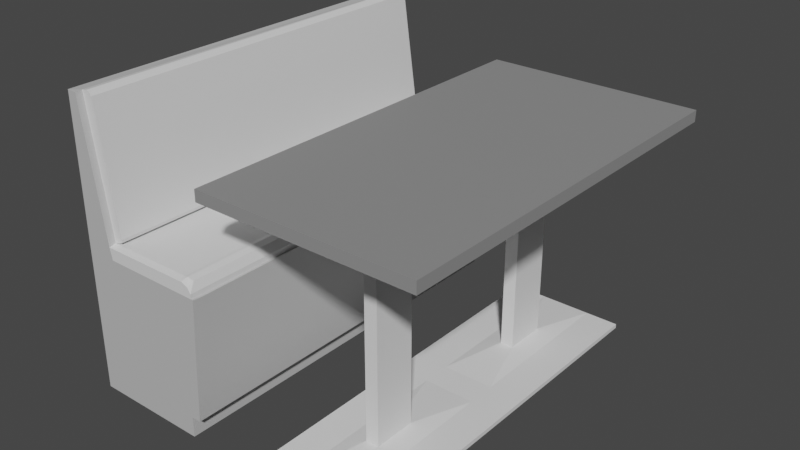 # Source: TableChair.blend  (saved by Blender 3.4.6; exported with 4.5.12 LTS)
import bpy
from mathutils import Matrix  # noqa: F401  (used for matrix-valued properties, if any)

bpy.ops.wm.read_factory_settings(use_empty=True)
scene = bpy.context.scene
scene.name = 'Scene'

# ---- collections
col_collection = bpy.data.collections.new('Collection'); scene.collection.children.link(col_collection)

# ---- materials (node trees are filled in below, after node groups)
mat_material = bpy.data.materials.new('Material')
mat_material.alpha_threshold = 0.0
mat_material.use_transparent_shadow = False
mat_material.roughness = 0.5
mat_material.line_color = (0.0, 0.0, 0.0, 1.0)
mat_material_003 = bpy.data.materials.new('Material.003')
mat_material_003.use_transparent_shadow = False
mat_material_001 = bpy.data.materials.new('Material.001')
mat_material_001.use_transparent_shadow = False
mat_material_002 = bpy.data.materials.new('Material.002')
mat_material_002.use_transparent_shadow = False

# ---- material node trees
mat_material.use_nodes = True; mat_material.node_tree.nodes.clear()
_N = mat_material.node_tree.nodes; _L = mat_material.node_tree.links
n0 = _N.new('ShaderNodeOutputMaterial'); n0.name = 'Material Output'; n0.location = (300, 300)
n1 = _N.new('ShaderNodeBsdfPrincipled'); n1.name = 'Principled BSDF'; n1.location = (10, 300)
n1.distribution = 'GGX'
n1.subsurface_method = 'RANDOM_WALK_SKIN'
n1.inputs[3].default_value = 1.45
n1.inputs[27].default_value = (0.0, 0.0, 0.0, 1.0)
n1.inputs[28].default_value = 1.0
_L.new(n1.outputs[0], n0.inputs[0])
n0.is_active_output = True
mat_material_003.use_nodes = True; mat_material_003.node_tree.nodes.clear()
_N = mat_material_003.node_tree.nodes; _L = mat_material_003.node_tree.links
n0 = _N.new('ShaderNodeBsdfPrincipled'); n0.name = 'Principled BSDF'; n0.location = (10, 300)
n0.distribution = 'GGX'
n0.subsurface_method = 'RANDOM_WALK_SKIN'
n0.inputs[0].default_value = (0.5277, 0.5277, 0.5277, 1.0)
n0.inputs[3].default_value = 1.45
n0.inputs[27].default_value = (0.0, 0.0, 0.0, 1.0)
n0.inputs[28].default_value = 1.0
n1 = _N.new('ShaderNodeOutputMaterial'); n1.name = 'Material Output'; n1.location = (300, 300)
_L.new(n0.outputs[0], n1.inputs[0])
n1.is_active_output = True
mat_material_001.use_nodes = True; mat_material_001.node_tree.nodes.clear()
_N = mat_material_001.node_tree.nodes; _L = mat_material_001.node_tree.links
n0 = _N.new('ShaderNodeBsdfPrincipled'); n0.name = 'Principled BSDF'; n0.location = (10, 300)
n0.distribution = 'GGX'
n0.subsurface_method = 'RANDOM_WALK_SKIN'
n0.inputs[3].default_value = 1.45
n0.inputs[27].default_value = (0.0, 0.0, 0.0, 1.0)
n0.inputs[28].default_value = 1.0
n1 = _N.new('ShaderNodeOutputMaterial'); n1.name = 'Material Output'; n1.location = (300, 300)
_L.new(n0.outputs[0], n1.inputs[0])
n1.is_active_output = True
mat_material_002.use_nodes = True; mat_material_002.node_tree.nodes.clear()
_N = mat_material_002.node_tree.nodes; _L = mat_material_002.node_tree.links
n0 = _N.new('ShaderNodeBsdfPrincipled'); n0.name = 'Principled BSDF'; n0.location = (10, 300)
n0.distribution = 'GGX'
n0.subsurface_method = 'RANDOM_WALK_SKIN'
n0.inputs[0].default_value = (0.2738, 0.2738, 0.2738, 1.0)
n0.inputs[3].default_value = 1.45
n0.inputs[27].default_value = (0.0, 0.0, 0.0, 1.0)
n0.inputs[28].default_value = 1.0
n1 = _N.new('ShaderNodeOutputMaterial'); n1.name = 'Material Output'; n1.location = (300, 300)
_L.new(n0.outputs[0], n1.inputs[0])
n1.is_active_output = True

# ---- world
world_world = bpy.data.worlds.new('World'); scene.world = world_world
world_world.use_nodes = True; world_world.node_tree.nodes.clear()
_N = world_world.node_tree.nodes; _L = world_world.node_tree.links
n0 = _N.new('ShaderNodeOutputWorld'); n0.name = 'World Output'; n0.location = (300, 300)
n1 = _N.new('ShaderNodeBackground'); n1.name = 'Background'; n1.location = (10, 300)
n1.inputs[0].default_value = (0.05088, 0.05088, 0.05088, 1.0)
_L.new(n1.outputs[0], n0.inputs[0])
n0.is_active_output = True
world_world.color = (0.05088, 0.05088, 0.05088)
world_world.use_sun_shadow = False
world_world.sun_shadow_jitter_overblur = 0.0

# ---- meshes
me_cube = bpy.data.meshes.new('Cube')
me_cube.from_pydata([(0.2743, 0.7502, 0.5269), (0.2743, -0.7502, 0.5269), (-0.2156, 0.7502, 0.5276), (-0.2156, 0.7502, 0.0), (-0.2156, -0.7502, 0.5276), (-0.2156, -0.7502, 0.0), (-0.11, 0.7502, 0.0), (-0.1033, -0.7502, 0.5276), (-0.11, -0.7502, 0.0), (-0.1033, 0.7502, 0.5276), (0.2505, 0.7502, 0.07523), (-0.2156, -0.7502, 0.07525), (0.2505, -0.7502, 0.07523), (-0.2156, 0.7502, 0.07525), (-0.1088, 0.7502, 0.07525), (-0.1088, -0.7502, 0.07525), (-0.1812, -0.7502, 1.067), (-0.2156, -0.7502, 1.069), (-0.2156, 0.7502, 1.069), (-0.1812, 0.7502, 1.059), (0.2156, -0.7502, 0.0), (0.2156, 0.7502, 0.5276), (0.2156, 0.7502, 0.0), (0.2156, -0.7502, 0.5276), (0.2156, -0.7502, 0.07525), (0.2156, 0.7502, 0.07525), (-0.1122, 0.7502, 0.57), (-0.1122, -0.7502, 0.5711), (-0.2156, -0.7502, 0.5701), (-0.2156, 0.7502, 0.5701), (0.2156, 0.7502, 0.572), (0.2156, -0.7502, 0.5733), (0.2663, 0.7502, 0.5276), (0.2458, 0.7502, 0.07521), (0.2663, -0.7502, 0.5276), (0.2458, -0.7502, 0.07521), (0.229, 0.7502, 0.5711), (0.2663, 0.7502, 0.5442), (0.2553, 0.7502, 0.5627), (0.2663, -0.7502, 0.5442), (0.229, -0.7502, 0.5738), (0.2553, -0.7502, 0.5627), (-0.2156, -0.7502, 0.5437), (0.2156, -0.7502, 0.5437), (-0.106, -0.7502, 0.5437), (-0.2156, -0.7502, 0.5601), (0.2156, -0.7502, 0.561), (-0.1104, -0.7502, 0.5601), (-0.2156, 0.7502, 0.5601), (-0.2156, 0.7502, 0.5437), (-0.1104, 0.7502, 0.5601), (0.2156, 0.7502, 0.561), (0.2156, 0.7502, 0.5437), (-0.106, 0.7502, 0.5437), (-0.2156, 0.7252, 0.0), (-0.2156, -0.7252, 0.0), (0.2743, 0.7252, 0.5241), (0.2743, -0.7252, 0.5241), (-0.2156, -0.7252, 0.5276), (-0.2156, 0.7252, 0.5276), (-0.11, 0.7252, 0.0), (-0.11, -0.7252, 0.0), (0.2505, 0.7252, 0.07516), (0.2505, -0.7252, 0.07516), (-0.2156, -0.7252, 0.07525), (-0.2156, 0.7252, 0.07525), (-0.2156, -0.7252, 1.069), (-0.2156, 0.7252, 1.069), (-0.1812, 0.7252, 1.065), (-0.1812, -0.7252, 1.069), (0.2156, -0.7252, 0.07519), (0.2156, 0.7252, 0.07519), (0.2156, 0.7252, 0.0), (0.2156, -0.7252, 0.0), (-0.2156, -0.7252, 0.5702), (-0.2156, 0.7252, 0.5702), (-0.1122, 0.7252, 0.5761), (-0.1122, -0.7252, 0.5761), (0.2156, 0.7252, 0.5753), (0.2156, -0.7252, 0.578), (0.2663, 0.7252, 0.5247), (0.2663, -0.7252, 0.5247), (0.2458, 0.7252, 0.07514), (0.2458, -0.7252, 0.07514), (0.229, 0.7252, 0.5793), (0.229, -0.7252, 0.5796), (0.2553, -0.7252, 0.5753), (0.2553, 0.7252, 0.5753), (0.2663, -0.7252, 0.5443), (0.2663, 0.7252, 0.5443), (-0.2156, -0.7252, 0.5601), (-0.2156, 0.7252, 0.5601), (-0.2156, -0.7252, 0.5437), (-0.2156, 0.7252, 0.5437), (-0.1593, 0.7252, 1.073), (-0.1402, 0.7252, 1.057), (-0.1469, 0.7252, 1.068), (-0.1402, -0.7252, 1.057), (-0.1593, -0.7252, 1.073), (-0.1469, -0.7252, 1.069), (-0.07655, 0.7252, 0.5992), (-0.09022, 0.7252, 0.5825), (-0.07943, 0.7252, 0.5867), (-0.09022, -0.7252, 0.5825), (-0.07655, -0.7252, 0.5992), (-0.07943, -0.7252, 0.5867)], [], [(76, 26, 19, 68), (15, 7, 4, 11), (65, 59, 2, 13), (63, 57, 1, 12), (33, 32, 0, 10), (13, 2, 9, 14), (55, 61, 8, 5), (24, 23, 7, 15), (23, 34, 39, 43), (20, 24, 15, 8), (3, 13, 14, 6), (83, 63, 12, 35), (54, 65, 13, 3), (8, 15, 11, 5), (69, 66, 17, 16), (28, 27, 16, 17), (26, 29, 18, 19), (74, 28, 17, 66), (6, 14, 25, 22), (7, 23, 43, 44), (35, 34, 23, 24), (14, 9, 21, 25), (61, 73, 20, 8), (73, 70, 24, 20), (58, 4, 42, 92), (9, 2, 49, 53), (4, 7, 44, 42), (79, 77, 27, 31), (89, 80, 32, 37), (21, 9, 53, 52), (80, 56, 0, 32), (12, 1, 34, 35), (70, 83, 35, 24), (25, 21, 32, 33), (32, 21, 52, 37), (85, 40, 41, 86), (86, 41, 39, 88), (85, 79, 31, 40), (44, 43, 46, 47), (42, 44, 47, 45), (43, 39, 41, 46), (47, 46, 31, 27), (45, 47, 27, 28), (46, 41, 40, 31), (90, 45, 28, 74), (92, 42, 45, 90), (51, 50, 26, 30), (38, 51, 30, 36), (50, 48, 29, 26), (52, 53, 50, 51), (37, 52, 51, 38), (53, 49, 48, 50), (49, 93, 91, 48), (93, 92, 90, 91), (48, 91, 75, 29), (91, 90, 74, 75), (36, 30, 78, 84), (84, 78, 79, 85), (38, 87, 89, 37), (87, 86, 88, 89), (36, 84, 87, 38), (84, 85, 86, 87), (25, 33, 82, 71), (71, 82, 83, 70), (34, 1, 57, 81), (81, 57, 56, 80), (39, 34, 81, 88), (88, 81, 80, 89), (30, 26, 76, 78), (78, 76, 77, 79), (2, 59, 93, 49), (59, 58, 92, 93), (22, 25, 71, 72), (72, 71, 70, 73), (6, 22, 72, 60), (60, 72, 73, 61), (29, 75, 67, 18), (75, 74, 66, 67), (19, 18, 67, 68), (68, 67, 66, 69), (5, 11, 64, 55), (55, 64, 65, 54), (33, 10, 62, 82), (82, 62, 63, 83), (3, 6, 60, 54), (54, 60, 61, 55), (10, 0, 56, 62), (62, 56, 57, 63), (11, 4, 58, 64), (64, 58, 59, 65), (27, 77, 69, 16), (99, 105, 104, 97), (102, 96, 95, 100), (69, 77, 103, 98), (77, 76, 101, 103), (104, 100, 95, 97), (94, 98, 99, 96), (96, 99, 97, 95), (100, 104, 105, 102), (102, 105, 103, 101), (68, 69, 98, 94), (98, 103, 105, 99), (101, 94, 96, 102), (76, 68, 94, 101)])
me_cube.polygons.foreach_set('material_index', [1, 1, 1, 1, 1, 1, 1, 1, 0, 1, 1, 1, 1, 1, 1, 1, 1, 1, 1, 0, 1, 1, 1, 1, 1, 1, 1, 0, 0, 0, 1, 1, 1, 1, 0, 0, 0, 0, 0, 1, 0, 0, 1, 0, 1, 1, 0, 0, 1, 0, 0, 1, 1, 1, 1, 1, 0, 0, 0, 0, 0, 0, 1, 1, 1, 1, 0, 0, 0, 0, 1, 1, 1, 1, 1, 1, 1, 1, 1, 1, 1, 1, 1, 1, 1, 1, 1, 1, 1, 1, 1, 0, 0, 0, 1, 0, 0, 0, 0, 0, 0, 0, 0, 0])
_uv = me_cube.uv_layers.new(name='UVMap')
_uv.uv.foreach_set('vector', [0.8177, 0.5042, 0.8177, 0.5, 0.8177, 0.5, 0.8177, 0.5042, 0.4211, 0.9427, 0.625, 0.9427, 0.625, 1.0, 0.4211, 1.0, 0.4211, 0.2458, 0.625, 0.2458, 0.625, 0.25, 0.4211, 0.25, 0.4211, 0.7458, 0.625, 0.7458, 0.625, 0.75, 0.4211, 0.75, 0.4211, 0.4978, 0.625, 0.4978, 0.625, 0.5, 0.4211, 0.5, 0.4211, 0.25, 0.625, 0.25, 0.625, 0.3073, 0.4211, 0.3073, 0.125, 0.7458, 0.1823, 0.7458, 0.1823, 0.75, 0.125, 0.75, 0.4211, 0.766, 0.625, 0.766, 0.625, 0.9427, 0.4211, 0.9427, 0.625, 0.766, 0.625, 0.7522, 0.625, 0.7522, 0.625, 0.766, 0.375, 0.766, 0.4211, 0.766, 0.4211, 0.9427, 0.375, 0.9427, 0.375, 0.25, 0.4211, 0.25, 0.4211, 0.3073, 0.375, 0.3073, 0.0, 0.0, 0.0, 0.0, 0.0, 0.0, 0.0, 0.0, 0.375, 0.2458, 0.4211, 0.2458, 0.4211, 0.25, 0.375, 0.25, 0.375, 0.9427, 0.4211, 0.9427, 0.4211, 1.0, 0.375, 1.0, 0.8177, 0.7458, 0.875, 0.7458, 0.875, 0.75, 0.8177, 0.75, 0.625, 1.0, 0.625, 0.9427, 0.625, 0.9427, 0.625, 1.0, 0.625, 0.3073, 0.625, 0.25, 0.625, 0.25, 0.625, 0.3073, 0.625, 0.004167, 0.625, 0.0, 0.625, 0.0, 0.625, 0.004167, 0.375, 0.3073, 0.4211, 0.3073, 0.4211, 0.484, 0.375, 0.484, 0.625, 0.9427, 0.625, 0.766, 0.625, 0.766, 0.625, 0.9427, 0.4211, 0.7522, 0.625, 0.7522, 0.625, 0.766, 0.4211, 0.766, 0.4211, 0.3073, 0.625, 0.3073, 0.625, 0.484, 0.4211, 0.484, 0.1823, 0.7458, 0.359, 0.7458, 0.359, 0.75, 0.1823, 0.75, 0.0, 0.0, 0.0, 0.0, 0.0, 0.0, 0.0, 0.0, 0.625, 0.004167, 0.625, 0.0, 0.625, 0.0, 0.625, 0.004167, 0.625, 0.3073, 0.625, 0.25, 0.625, 0.25, 0.625, 0.3073, 0.625, 1.0, 0.625, 0.9427, 0.625, 0.9427, 0.625, 1.0, 0.641, 0.7458, 0.8177, 0.7458, 0.8177, 0.75, 0.641, 0.75, 0.0, 0.0, 0.0, 0.0, 0.0, 0.0, 0.0, 0.0, 0.625, 0.484, 0.625, 0.3073, 0.625, 0.3073, 0.625, 0.484, 0.0, 0.0, 0.0, 0.0, 0.0, 0.0, 0.0, 0.0, 0.4211, 0.75, 0.625, 0.75, 0.625, 0.7522, 0.4211, 0.7522, 0.0, 0.0, 0.0, 0.0, 0.0, 0.0, 0.0, 0.0, 0.4211, 0.484, 0.625, 0.484, 0.625, 0.4978, 0.4211, 0.4978, 0.625, 0.4978, 0.625, 0.484, 0.625, 0.484, 0.625, 0.4978, 0.6374, 0.7458, 0.6374, 0.75, 0.6272, 0.75, 0.6272, 0.7458, 0.0, 0.0, 0.0, 0.0, 0.0, 0.0, 0.0, 0.0, 0.6374, 0.7458, 0.641, 0.7458, 0.641, 0.75, 0.6374, 0.75, 0.625, 0.9427, 0.625, 0.766, 0.625, 0.766, 0.625, 0.9427, 0.625, 1.0, 0.625, 0.9427, 0.625, 0.9427, 0.625, 1.0, 0.625, 0.766, 0.625, 0.7522, 0.625, 0.7552, 0.625, 0.766, 0.625, 0.9427, 0.625, 0.766, 0.625, 0.766, 0.625, 0.9427, 0.625, 1.0, 0.625, 0.9427, 0.625, 0.9427, 0.625, 1.0, 0.625, 0.766, 0.625, 0.7552, 0.625, 0.7624, 0.625, 0.766, 0.625, 0.004167, 0.625, 0.0, 0.625, 0.0, 0.625, 0.004167, 0.625, 0.004167, 0.625, 0.0, 0.625, 0.0, 0.625, 0.004167, 0.625, 0.484, 0.625, 0.3073, 0.625, 0.3073, 0.625, 0.484, 0.625, 0.4948, 0.625, 0.484, 0.625, 0.484, 0.625, 0.4876, 0.625, 0.3073, 0.625, 0.25, 0.625, 0.25, 0.625, 0.3073, 0.625, 0.484, 0.625, 0.3073, 0.625, 0.3073, 0.625, 0.484, 0.625, 0.4978, 0.625, 0.484, 0.625, 0.484, 0.625, 0.4948, 0.625, 0.3073, 0.625, 0.25, 0.625, 0.25, 0.625, 0.3073, 0.625, 0.25, 0.625, 0.2458, 0.625, 0.2458, 0.625, 0.25, 0.625, 0.2458, 0.625, 0.004167, 0.625, 0.004167, 0.625, 0.2458, 0.625, 0.25, 0.625, 0.2458, 0.625, 0.2458, 0.625, 0.25, 0.625, 0.2458, 0.625, 0.004167, 0.625, 0.004167, 0.625, 0.2458, 0.6374, 0.5, 0.641, 0.5, 0.641, 0.5042, 0.6374, 0.5042, 0.6374, 0.5042, 0.641, 0.5042, 0.641, 0.7458, 0.6374, 0.7458, 0.0, 0.0, 0.0, 0.0, 0.0, 0.0, 0.0, 0.0, 0.0, 0.0, 0.0, 0.0, 0.0, 0.0, 0.0, 0.0, 0.6374, 0.5, 0.6374, 0.5042, 0.6272, 0.5042, 0.6272, 0.5, 0.6374, 0.5042, 0.6374, 0.7458, 0.6272, 0.7458, 0.6272, 0.5042, 0.0, 0.0, 0.0, 0.0, 0.0, 0.0, 0.0, 0.0, 0.0, 0.0, 0.0, 0.0, 0.0, 0.0, 0.0, 0.0, 0.0, 0.0, 0.0, 0.0, 0.0, 0.0, 0.0, 0.0, 0.0, 0.0, 0.0, 0.0, 0.0, 0.0, 0.0, 0.0, 0.0, 0.0, 0.0, 0.0, 0.0, 0.0, 0.0, 0.0, 0.0, 0.0, 0.0, 0.0, 0.0, 0.0, 0.0, 0.0, 0.641, 0.5, 0.8177, 0.5, 0.8177, 0.5042, 0.641, 0.5042, 0.641, 0.5042, 0.8177, 0.5042, 0.8177, 0.7458, 0.641, 0.7458, 0.625, 0.25, 0.625, 0.2458, 0.625, 0.2458, 0.625, 0.25, 0.625, 0.2458, 0.625, 0.004167, 0.625, 0.004167, 0.625, 0.2458, 0.0, 0.0, 0.0, 0.0, 0.0, 0.0, 0.0, 0.0, 0.0, 0.0, 0.0, 0.0, 0.0, 0.0, 0.0, 0.0, 0.1823, 0.5, 0.359, 0.5, 0.359, 0.5042, 0.1823, 0.5042, 0.1823, 0.5042, 0.359, 0.5042, 0.359, 0.7458, 0.1823, 0.7458, 0.625, 0.25, 0.625, 0.2458, 0.625, 0.2458, 0.625, 0.25, 0.625, 0.2458, 0.625, 0.004167, 0.625, 0.004167, 0.625, 0.2458, 0.8177, 0.5, 0.875, 0.5, 0.875, 0.5042, 0.8177, 0.5042, 0.8177, 0.5042, 0.875, 0.5042, 0.875, 0.7458, 0.8177, 0.7458, 0.375, 0.0, 0.4211, 0.0, 0.4211, 0.004167, 0.375, 0.004167, 0.375, 0.004167, 0.4211, 0.004167, 0.4211, 0.2458, 0.375, 0.2458, 0.0, 0.0, 0.0, 0.0, 0.0, 0.0, 0.0, 0.0, 0.0, 0.0, 0.0, 0.0, 0.0, 0.0, 0.0, 0.0, 0.125, 0.5, 0.1823, 0.5, 0.1823, 0.5042, 0.125, 0.5042, 0.125, 0.5042, 0.1823, 0.5042, 0.1823, 0.7458, 0.125, 0.7458, 0.4211, 0.5, 0.625, 0.5, 0.625, 0.5042, 0.4211, 0.5042, 0.4211, 0.5042, 0.625, 0.5042, 0.625, 0.7458, 0.4211, 0.7458, 0.4211, 0.0, 0.625, 0.0, 0.625, 0.004167, 0.4211, 0.004167, 0.4211, 0.004167, 0.625, 0.004167, 0.625, 0.2458, 0.4211, 0.2458, 0.8177, 0.75, 0.8177, 0.7458, 0.8177, 0.7458, 0.8177, 0.75, 0.8177, 0.7458, 0.8177, 0.7458, 0.8177, 0.7458, 0.8177, 0.7458, 0.8177, 0.5042, 0.8177, 0.5042, 0.8177, 0.5042, 0.8177, 0.5042, 0.8177, 0.7458, 0.8177, 0.7458, 0.8177, 0.7458, 0.8177, 0.7458, 0.8177, 0.7458, 0.8177, 0.5042, 0.8177, 0.5042, 0.8177, 0.7458, 0.8177, 0.7458, 0.8177, 0.5042, 0.8177, 0.5042, 0.8177, 0.7458, 0.8177, 0.5042, 0.8177, 0.7458, 0.8177, 0.7458, 0.8177, 0.5042, 0.8177, 0.5042, 0.8177, 0.7458, 0.8177, 0.7458, 0.8177, 0.5042, 0.8177, 0.5042, 0.8177, 0.7458, 0.8177, 0.7458, 0.8177, 0.5042, 0.8177, 0.5042, 0.8177, 0.7458, 0.8177, 0.7458, 0.8177, 0.5042, 0.8177, 0.5042, 0.8177, 0.7458, 0.8177, 0.7458, 0.8177, 0.5042, 0.8177, 0.7458, 0.8177, 0.7458, 0.8177, 0.7458, 0.8177, 0.7458, 0.8177, 0.5042, 0.8177, 0.5042, 0.8177, 0.5042, 0.8177, 0.5042, 0.8177, 0.5042, 0.8177, 0.5042, 0.8177, 0.5042, 0.8177, 0.5042])
me_cube.materials.append(mat_material)
me_cube.materials.append(mat_material_003)
me_cube.use_mirror_vertex_groups = False
me_cube.update()
me_cube_001 = bpy.data.meshes.new('Cube.001')
me_cube_001.from_pydata([(-0.1177, -0.5429, 0.8474), (-0.3999, -0.7275, 0.8891), (-0.1177, -0.1847, 0.8474), (-0.3999, 2.98e-08, 0.8891), (0.1177, -0.5429, 0.8474), (0.3999, -0.7275, 0.8891), (0.1177, -0.1847, 0.8474), (0.3999, 2.98e-08, 0.8891), (-0.3999, 2.98e-08, 0.8474), (-0.3999, -0.7275, 0.8474), (0.3999, 2.98e-08, 0.8474), (0.3999, -0.7275, 0.8474), (-0.02443, -0.2836, 0.8403), (-0.02443, -0.444, 0.8403), (0.02443, -0.2836, 0.8403), (0.02443, -0.444, 0.8403), (-0.1177, -0.1847, 0.8403), (-0.1177, -0.5429, 0.8403), (0.1177, -0.1847, 0.8403), (0.1177, -0.5429, 0.8403), (-0.02443, -0.2836, 0.0299), (-0.02443, -0.444, 0.0299), (0.02443, -0.2836, 0.0299), (0.02443, -0.444, 0.0299), (-0.09453, -0.05338, 0.0154), (-0.09453, -0.6742, 0.0154), (0.09453, -0.05338, 0.0154), (0.09453, -0.6742, 0.0154), (-0.09453, -0.05338, 0.0), (-0.09453, -0.6742, 0.0), (0.09453, -0.05338, 0.0), (0.09453, -0.6742, 0.0), (-0.2193, -0.05338, 0.0154), (-0.2193, -0.6742, 0.0154), (0.2193, -0.6742, 0.0154), (0.2193, -0.05338, 0.0154), (-0.2193, -0.05338, 0.0), (-0.2193, -0.6742, 0.0), (0.2193, -0.6742, 0.0), (0.2193, -0.05338, 0.0), (-0.1177, 0.1847, 0.8474), (-0.3999, 2.98e-08, 0.8891), (-0.1177, 0.5429, 0.8474), (-0.3999, 0.7275, 0.8891), (0.1177, 0.1847, 0.8474), (0.3999, 2.98e-08, 0.8891), (0.1177, 0.5429, 0.8474), (0.3999, 0.7275, 0.8891), (-0.3999, 0.7275, 0.8474), (-0.3999, 2.98e-08, 0.8474), (0.3999, 0.7275, 0.8474), (0.3999, 2.98e-08, 0.8474), (-0.02443, 0.444, 0.8403), (-0.02443, 0.2836, 0.8403), (0.02443, 0.444, 0.8403), (0.02443, 0.2836, 0.8403), (-0.1177, 0.5429, 0.8403), (-0.1177, 0.1847, 0.8403), (0.1177, 0.5429, 0.8403), (0.1177, 0.1847, 0.8403), (-0.02443, 0.444, 0.0299), (-0.02443, 0.2836, 0.0299), (0.02443, 0.444, 0.0299), (0.02443, 0.2836, 0.0299), (-0.09453, 0.6742, 0.0154), (-0.09453, 0.05338, 0.0154), (0.09453, 0.6742, 0.0154), (0.09453, 0.05338, 0.0154), (-0.09453, 0.6742, 0.0), (-0.09453, 0.05338, 0.0), (0.09453, 0.6742, 0.0), (0.09453, 0.05338, 0.0), (-0.2193, 0.6742, 0.0154), (-0.2193, 0.05338, 0.0154), (0.2193, 0.05338, 0.0154), (0.2193, 0.6742, 0.0154), (-0.2193, 0.6742, 0.0), (-0.2193, 0.05338, 0.0), (0.2193, 0.05338, 0.0), (0.2193, 0.6742, 0.0)], [], [(9, 1, 3, 8), (8, 3, 7, 10), (10, 7, 5, 11), (11, 5, 1, 9), (6, 4, 19, 18), (7, 3, 1, 5), (2, 0, 9, 8), (6, 2, 8, 10), (4, 6, 10, 11), (0, 4, 11, 9), (15, 13, 21, 23), (0, 2, 16, 17), (4, 0, 17, 19), (2, 6, 18, 16), (12, 13, 17, 16), (14, 12, 16, 18), (15, 14, 18, 19), (13, 15, 19, 17), (22, 23, 27, 26), (12, 14, 22, 20), (14, 15, 23, 22), (13, 12, 20, 21), (27, 25, 29, 31), (21, 20, 24, 25), (23, 21, 25, 27), (20, 22, 26, 24), (28, 30, 31, 29), (27, 31, 38, 34), (35, 34, 38, 39), (33, 32, 36, 37), (26, 27, 34, 35), (25, 24, 32, 33), (29, 25, 33, 37), (31, 30, 39, 38), (28, 29, 37, 36), (49, 41, 43, 48), (48, 43, 47, 50), (50, 47, 45, 51), (51, 45, 41, 49), (46, 44, 59, 58), (47, 43, 41, 45), (42, 40, 49, 48), (46, 42, 48, 50), (44, 46, 50, 51), (40, 44, 51, 49), (55, 53, 61, 63), (40, 42, 56, 57), (44, 40, 57, 59), (42, 46, 58, 56), (52, 53, 57, 56), (54, 52, 56, 58), (55, 54, 58, 59), (53, 55, 59, 57), (62, 63, 67, 66), (52, 54, 62, 60), (54, 55, 63, 62), (53, 52, 60, 61), (61, 60, 64, 65), (63, 61, 65, 67), (60, 62, 66, 64), (68, 70, 71, 69), (64, 66, 70, 68), (64, 68, 76, 72), (75, 74, 78, 79), (73, 72, 76, 77), (66, 67, 74, 75), (65, 64, 72, 73), (70, 66, 75, 79), (35, 39, 78, 74), (71, 70, 79, 78), (68, 69, 77, 76), (26, 35, 74, 67), (24, 26, 67, 65), (32, 24, 65, 73), (36, 32, 73, 77), (28, 36, 77, 69), (30, 28, 69, 71), (39, 30, 71, 78)])
me_cube_001.polygons.foreach_set('material_index', [1, 1, 1, 1, 1, 1, 1, 1, 1, 1, 0, 1, 1, 1, 1, 1, 1, 1, 0, 0, 0, 0, 0, 0, 0, 0, 0, 0, 0, 0, 0, 0, 0, 0, 0, 1, 1, 1, 1, 1, 1, 1, 1, 1, 1, 0, 1, 1, 1, 1, 1, 1, 1, 0, 0, 0, 0, 0, 0, 0, 0, 0, 0, 0, 0, 0, 0, 0, 0, 0, 0, 0, 0, 0, 0, 0, 0, 0])
_uv = me_cube_001.uv_layers.new(name='UVMap')
_uv.uv.foreach_set('vector', [0.375, 0.0, 0.625, 0.0, 0.625, 0.25, 0.375, 0.25, 0.375, 0.25, 0.625, 0.25, 0.625, 0.5, 0.375, 0.5, 0.375, 0.5, 0.625, 0.5, 0.625, 0.75, 0.375, 0.75, 0.375, 0.75, 0.625, 0.75, 0.625, 1.0, 0.375, 1.0, 0.3008, 0.5613, 0.3008, 0.6887, 0.3008, 0.6887, 0.3008, 0.5613, 0.625, 0.5, 0.875, 0.5, 0.875, 0.75, 0.625, 0.75, 0.1992, 0.5613, 0.1992, 0.6887, 0.125, 0.75, 0.125, 0.5, 0.3008, 0.5613, 0.1992, 0.5613, 0.125, 0.5, 0.375, 0.5, 0.3008, 0.6887, 0.3008, 0.5613, 0.375, 0.5, 0.375, 0.75, 0.1992, 0.6887, 0.3008, 0.6887, 0.375, 0.75, 0.125, 0.75, 0.2616, 0.6564, 0.2384, 0.6564, 0.2384, 0.6564, 0.2616, 0.6564, 0.1992, 0.6887, 0.1992, 0.5613, 0.1992, 0.5613, 0.1992, 0.6887, 0.3008, 0.6887, 0.1992, 0.6887, 0.1992, 0.6887, 0.3008, 0.6887, 0.1992, 0.5613, 0.3008, 0.5613, 0.3008, 0.5613, 0.1992, 0.5613, 0.2384, 0.5936, 0.2384, 0.6564, 0.1992, 0.6887, 0.1992, 0.5613, 0.2616, 0.5936, 0.2384, 0.5936, 0.1992, 0.5613, 0.3008, 0.5613, 0.2616, 0.6564, 0.2616, 0.5936, 0.3008, 0.5613, 0.3008, 0.6887, 0.2384, 0.6564, 0.2616, 0.6564, 0.3008, 0.6887, 0.1992, 0.6887, 0.2616, 0.5936, 0.2616, 0.6564, 0.2616, 0.6564, 0.2616, 0.5936, 0.2384, 0.5936, 0.2616, 0.5936, 0.2616, 0.5936, 0.2384, 0.5936, 0.2616, 0.5936, 0.2616, 0.6564, 0.2616, 0.6564, 0.2616, 0.5936, 0.2384, 0.6564, 0.2384, 0.5936, 0.2384, 0.5936, 0.2384, 0.6564, 0.2616, 0.6564, 0.2384, 0.6564, 0.2384, 0.6564, 0.2616, 0.6564, 0.2384, 0.6564, 0.2384, 0.5936, 0.2384, 0.5936, 0.2384, 0.6564, 0.2616, 0.6564, 0.2384, 0.6564, 0.2384, 0.6564, 0.2616, 0.6564, 0.2384, 0.5936, 0.2616, 0.5936, 0.2616, 0.5936, 0.2384, 0.5936, 0.2384, 0.5936, 0.2616, 0.5936, 0.2616, 0.6564, 0.2384, 0.6564, 0.2616, 0.6564, 0.2616, 0.6564, 0.2616, 0.6564, 0.2616, 0.6564, 0.2616, 0.5936, 0.2616, 0.6564, 0.2616, 0.6564, 0.2616, 0.5936, 0.2384, 0.6564, 0.2384, 0.5936, 0.2384, 0.5936, 0.2384, 0.6564, 0.2616, 0.5936, 0.2616, 0.6564, 0.2616, 0.6564, 0.2616, 0.5936, 0.2384, 0.6564, 0.2384, 0.5936, 0.2384, 0.5936, 0.2384, 0.6564, 0.2384, 0.6564, 0.2384, 0.6564, 0.2384, 0.6564, 0.2384, 0.6564, 0.2616, 0.6564, 0.2616, 0.5936, 0.2616, 0.5936, 0.2616, 0.6564, 0.2384, 0.5936, 0.2384, 0.6564, 0.2384, 0.6564, 0.2384, 0.5936, 0.375, 0.0, 0.625, 0.0, 0.625, 0.25, 0.375, 0.25, 0.375, 0.25, 0.625, 0.25, 0.625, 0.5, 0.375, 0.5, 0.375, 0.5, 0.625, 0.5, 0.625, 0.75, 0.375, 0.75, 0.375, 0.75, 0.625, 0.75, 0.625, 1.0, 0.375, 1.0, 0.3008, 0.5613, 0.3008, 0.6887, 0.3008, 0.6887, 0.3008, 0.5613, 0.625, 0.5, 0.875, 0.5, 0.875, 0.75, 0.625, 0.75, 0.1992, 0.5613, 0.1992, 0.6887, 0.125, 0.75, 0.125, 0.5, 0.3008, 0.5613, 0.1992, 0.5613, 0.125, 0.5, 0.375, 0.5, 0.3008, 0.6887, 0.3008, 0.5613, 0.375, 0.5, 0.375, 0.75, 0.1992, 0.6887, 0.3008, 0.6887, 0.375, 0.75, 0.125, 0.75, 0.2616, 0.6564, 0.2384, 0.6564, 0.2384, 0.6564, 0.2616, 0.6564, 0.1992, 0.6887, 0.1992, 0.5613, 0.1992, 0.5613, 0.1992, 0.6887, 0.3008, 0.6887, 0.1992, 0.6887, 0.1992, 0.6887, 0.3008, 0.6887, 0.1992, 0.5613, 0.3008, 0.5613, 0.3008, 0.5613, 0.1992, 0.5613, 0.2384, 0.5936, 0.2384, 0.6564, 0.1992, 0.6887, 0.1992, 0.5613, 0.2616, 0.5936, 0.2384, 0.5936, 0.1992, 0.5613, 0.3008, 0.5613, 0.2616, 0.6564, 0.2616, 0.5936, 0.3008, 0.5613, 0.3008, 0.6887, 0.2384, 0.6564, 0.2616, 0.6564, 0.3008, 0.6887, 0.1992, 0.6887, 0.2616, 0.5936, 0.2616, 0.6564, 0.2616, 0.6564, 0.2616, 0.5936, 0.2384, 0.5936, 0.2616, 0.5936, 0.2616, 0.5936, 0.2384, 0.5936, 0.2616, 0.5936, 0.2616, 0.6564, 0.2616, 0.6564, 0.2616, 0.5936, 0.2384, 0.6564, 0.2384, 0.5936, 0.2384, 0.5936, 0.2384, 0.6564, 0.2384, 0.6564, 0.2384, 0.5936, 0.2384, 0.5936, 0.2384, 0.6564, 0.2616, 0.6564, 0.2384, 0.6564, 0.2384, 0.6564, 0.2616, 0.6564, 0.2384, 0.5936, 0.2616, 0.5936, 0.2616, 0.5936, 0.2384, 0.5936, 0.2384, 0.5936, 0.2616, 0.5936, 0.2616, 0.6564, 0.2384, 0.6564, 0.2384, 0.5936, 0.2616, 0.5936, 0.2616, 0.5936, 0.2384, 0.5936, 0.2384, 0.5936, 0.2384, 0.5936, 0.2384, 0.5936, 0.2384, 0.5936, 0.2616, 0.5936, 0.2616, 0.6564, 0.2616, 0.6564, 0.2616, 0.5936, 0.2384, 0.6564, 0.2384, 0.5936, 0.2384, 0.5936, 0.2384, 0.6564, 0.2616, 0.5936, 0.2616, 0.6564, 0.2616, 0.6564, 0.2616, 0.5936, 0.2384, 0.6564, 0.2384, 0.5936, 0.2384, 0.5936, 0.2384, 0.6564, 0.2616, 0.5936, 0.2616, 0.5936, 0.2616, 0.5936, 0.2616, 0.5936, 0.0, 0.0, 0.0, 0.0, 0.0, 0.0, 0.0, 0.0, 0.2616, 0.6564, 0.2616, 0.5936, 0.2616, 0.5936, 0.2616, 0.6564, 0.2384, 0.5936, 0.2384, 0.6564, 0.2384, 0.6564, 0.2384, 0.5936, 0.0, 0.0, 0.0, 0.0, 0.0, 0.0, 0.0, 0.0, 0.0, 0.0, 0.0, 0.0, 0.0, 0.0, 0.0, 0.0, 0.0, 0.0, 0.0, 0.0, 0.0, 0.0, 0.0, 0.0, 0.0, 0.0, 0.0, 0.0, 0.0, 0.0, 0.0, 0.0, 0.0, 0.0, 0.0, 0.0, 0.0, 0.0, 0.0, 0.0, 0.0, 0.0, 0.0, 0.0, 0.0, 0.0, 0.0, 0.0, 0.0, 0.0, 0.0, 0.0, 0.0, 0.0, 0.0, 0.0])
me_cube_001.materials.append(mat_material_001)
me_cube_001.materials.append(mat_material_002)
me_cube_001.update()

# ---- objects
ob_seat = bpy.data.objects.new('Seat', me_cube)
ob_empty = bpy.data.objects.new('Empty', None)
ob_table = bpy.data.objects.new('Table', me_cube_001)

# ---- transforms, parenting, visibility, modifiers, constraints
ob_seat.location = (-0.7, 0.0, 0.0)
ob_seat.lock_rotations_4d = False
ob_seat.empty_display_type = 'ARROWS'
ob_seat.lineart.crease_threshold = 0.0
ob_empty.location = (-0.0172, 6.0, 0.5381)
ob_empty.rotation_euler = (1.571, 0.0, 0.0)
ob_empty.scale = (0.3208, 0.3208, 0.3208)
ob_empty.empty_display_type = 'IMAGE'
ob_empty.empty_display_size = 5.0
ob_table.location = (0.0, 0.0, 0.0)

# ---- collection membership
col_collection.objects.link(ob_seat)
col_collection.objects.link(ob_empty)
col_collection.objects.link(ob_table)

# ---- scene / render settings (as saved in the file)
scene.frame_start = 1; scene.frame_end = 250; scene.frame_set(1)
scene.render.engine = 'BLENDER_EEVEE_NEXT'
scene.cycles.sampling_pattern = 'TABULATED_SOBOL'
scene.cycles.use_light_tree = False
scene.view_settings.view_transform = 'Filmic'
bpy.context.view_layer.update()

# ---- added for rendering (the .blend has no active camera and no usable light): camera, sun
cam_auto = bpy.data.cameras.new('AutoCamera')
cam_auto.lens = 50.0
cam_auto.sensor_width = 36.0
cam_auto.clip_end = 1000.0
ob_auto_camera = bpy.data.objects.new('AutoCamera', cam_auto)
scene.collection.objects.link(ob_auto_camera)
ob_auto_camera.location = (1.83821, -2.51528, 2.21317)
ob_auto_camera.rotation_euler = (1.09748, -7.21219e-08, 0.694738)
scene.camera = ob_auto_camera
light_auto_sun = bpy.data.lights.new('AutoSun', 'SUN')
light_auto_sun.energy = 3.0
light_auto_sun.angle = 0.0523599
ob_auto_sun = bpy.data.objects.new('AutoSun', light_auto_sun)
scene.collection.objects.link(ob_auto_sun)
ob_auto_sun.rotation_euler = (0.872665, 0.174533, 0.523599)
bpy.context.view_layer.update()
